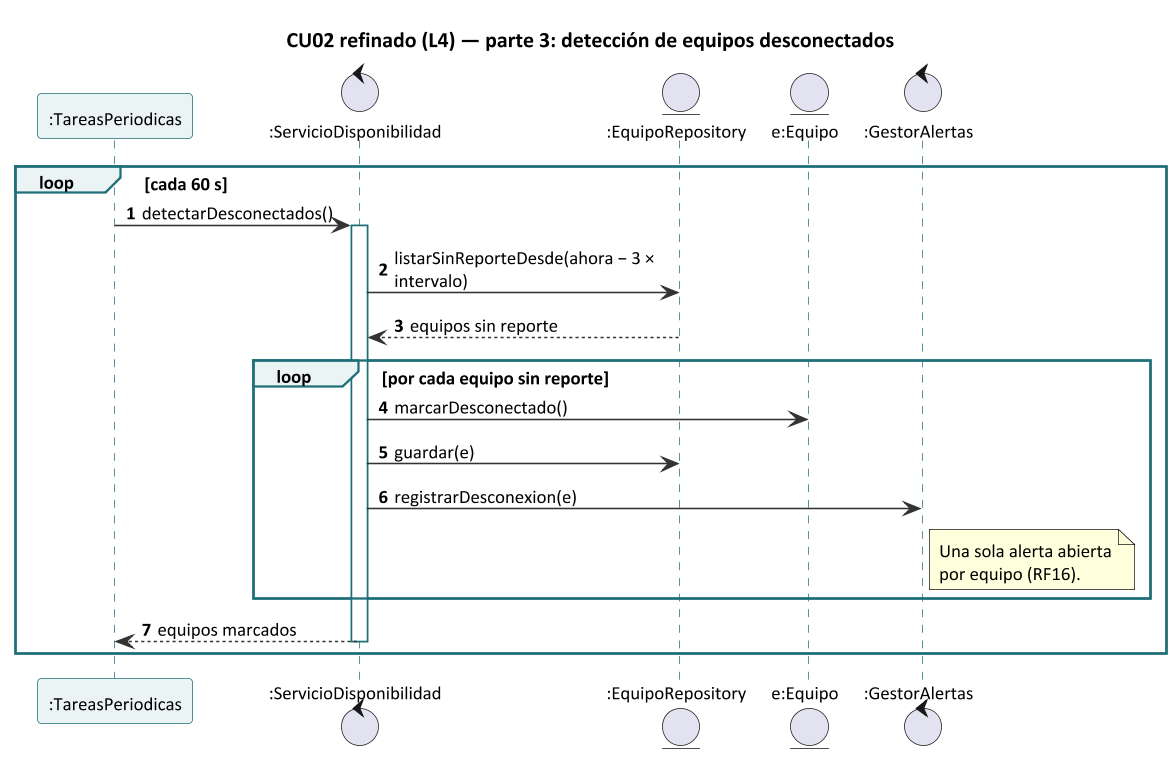

The diagram above was rendered by PlantUML. Its source (embedded in the PNG):
@startuml secuencia_cu02_l4_disponibilidad
' SentinelaTI - CU02 "Reportar estado del equipo" refinado (L4), parte 3: detección de equipos desconectados
' Render: java -jar plantuml.jar -tpng secuencia_cu02_l4_disponibilidad.puml
!include estilo_secuencia_l4.iuml

title CU02 refinado (L4) — parte 3: detección de equipos desconectados

participant ":TareasPeriodicas" as TP
control ":ServicioDisponibilidad" as SD
entity ":EquipoRepository" as ER
entity "e:Equipo" as EQ
control ":GestorAlertas" as GA

autonumber "<b>0"

loop cada 60 s
  TP -> SD : detectarDesconectados()
  activate SD
  SD -> ER : listarSinReporteDesde(ahora − 3 × intervalo)
  ER --> SD : equipos sin reporte
  loop por cada equipo sin reporte
    SD -> EQ : marcarDesconectado()
    SD -> ER : guardar(e)
    SD -> GA : registrarDesconexion(e)
    note right of GA : Una sola alerta abierta\npor equipo (RF16).
  end
  SD --> TP : equipos marcados
  deactivate SD
end
@enduml